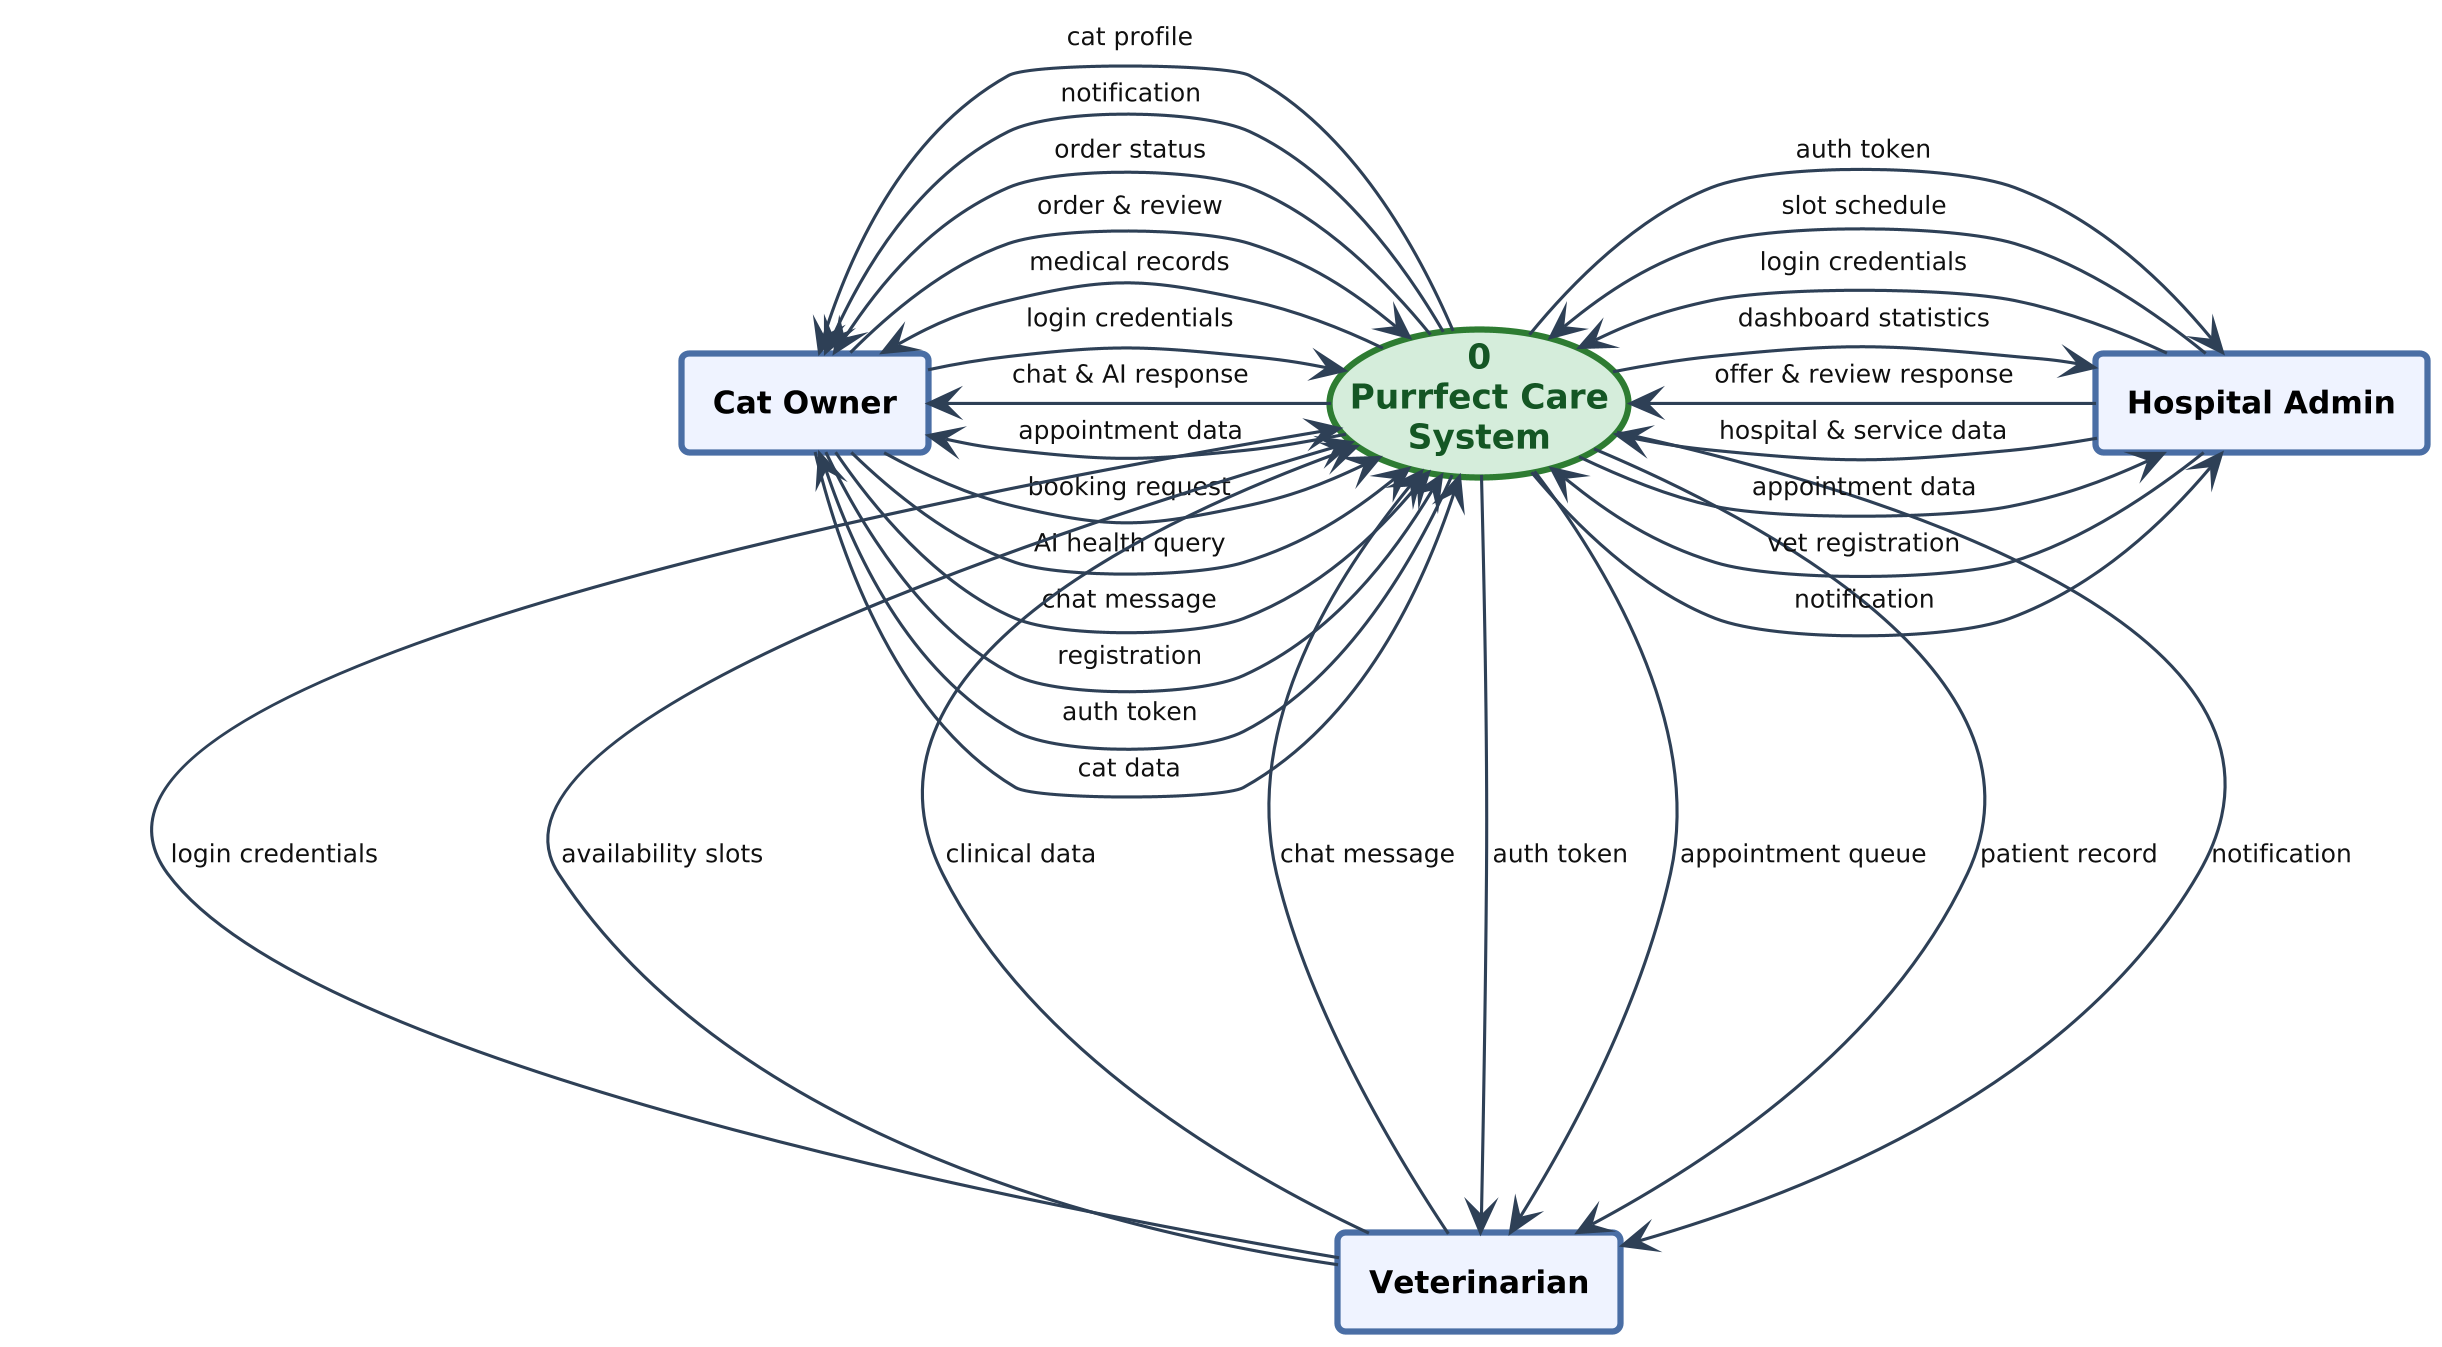

The diagram above was rendered by PlantUML. Its source (embedded in the PNG):
@startuml
' Removed scale constraint to prevent squishing/overlapping
skinparam dpi 300
skinparam nodesep 52
skinparam ranksep 230
skinparam defaultFontSize 9
skinparam defaultFontName Arial
skinparam ArrowColor #2E4057
skinparam ArrowFontSize 8
skinparam ArrowFontColor #111111

skinparam rectangle {
  BackgroundColor #EEF2FF
  BorderColor     #4A6FA5
  BorderThickness 2
  FontStyle       bold
  FontSize        10
}
skinparam usecase {
  BackgroundColor #D4EDDA
  BorderColor     #2E7D32
  BorderThickness 2
  FontColor       #155724
  FontSize        11
  FontStyle       bold
}

' ── External entities ───────────────────────────────────
rectangle "Cat Owner"      as CO
rectangle "Veterinarian"   as VT
rectangle "Hospital Admin" as HA

' ── Central process bubble ──────────────────────────────
usecase "0\nPurrfect Care\nSystem" as PC

' ══ CAT OWNER → SYSTEM ══
CO -right-> PC : "registration"
CO -right-> PC : "login credentials"
CO -right-> PC : "cat data"
CO -right-> PC : "booking request"
CO -right-> PC : "chat message"
CO -right-> PC : "AI health query"
CO -right-> PC : "order & review"

' ══ SYSTEM → CAT OWNER ══
PC -left-> CO : "auth token"
PC -left-> CO : "cat profile"
PC -left-> CO : "appointment data"
PC -left-> CO : "medical records"
PC -left-> CO : "chat & AI response"
PC -left-> CO : "order status"
PC -left-> CO : "notification"

' ══ VETERINARIAN → SYSTEM (positioned below — own lane) ══
VT -up-> PC : "login credentials"
VT -up-> PC : "availability slots"
VT -up-> PC : "clinical data"
VT -up-> PC : "chat message"

' ══ SYSTEM → VETERINARIAN ══
PC -down-> VT : "auth token"
PC -down-> VT : "appointment queue"
PC -down-> VT : "patient record"
PC -down-> VT : "notification"

' ══ HOSPITAL ADMIN → SYSTEM ══
HA -left-> PC : "login credentials"
HA -left-> PC : "hospital & service data"
HA -left-> PC : "slot schedule"
HA -left-> PC : "vet registration"
HA -left-> PC : "offer & review response"

' ══ SYSTEM → HOSPITAL ADMIN ══
PC -right-> HA : "auth token"
PC -right-> HA : "dashboard statistics"
PC -right-> HA : "appointment data"
PC -right-> HA : "notification"
@enduml